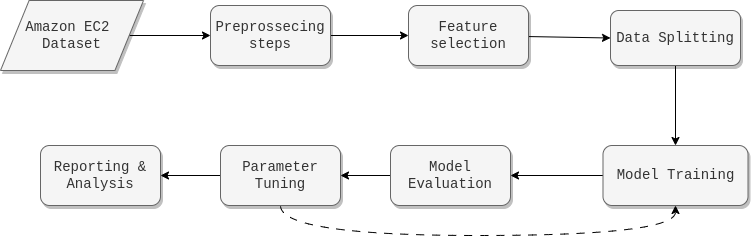

The diagram above was exported from draw.io. Its source (the exported page's mxGraphModel, read from the mxfile embedded in the PNG):
<mxGraphModel dx="1096" dy="2515" grid="1" gridSize="10" guides="1" tooltips="1" connect="1" arrows="1" fold="1" page="1" pageScale="1" pageWidth="1100" pageHeight="850" background="none" math="0" shadow="1">
  <root>
    <mxCell id="0" />
    <mxCell id="1" parent="0" />
    <mxCell id="43" style="edgeStyle=none;html=1;exitX=1;exitY=0.5;exitDx=0;exitDy=0;entryX=0;entryY=0.5;entryDx=0;entryDy=0;fontSize=13;" edge="1" parent="1" source="35" target="37">
      <mxGeometry relative="1" as="geometry" />
    </mxCell>
    <mxCell id="35" value="Amazon EC2&amp;nbsp;&lt;br&gt;Dataset" style="shape=parallelogram;perimeter=parallelogramPerimeter;whiteSpace=wrap;html=1;rounded=0;shadow=1;labelBackgroundColor=none;strokeWidth=1;fontFamily=Courier New;fontSize=14;align=center;labelBorderColor=none;swimlaneLine=0;fillColor=#f5f5f5;strokeColor=#666666;fontColor=#333333;" vertex="1" parent="1">
      <mxGeometry x="140" y="-1495" width="143" height="70" as="geometry" />
    </mxCell>
    <mxCell id="44" style="edgeStyle=none;html=1;exitX=1;exitY=0.5;exitDx=0;exitDy=0;entryX=0;entryY=0.5;entryDx=0;entryDy=0;fontSize=13;" edge="1" parent="1" source="37" target="38">
      <mxGeometry relative="1" as="geometry" />
    </mxCell>
    <mxCell id="37" value="Preprossecing&lt;br&gt;steps" style="rounded=1;whiteSpace=wrap;html=1;shadow=1;labelBackgroundColor=none;strokeWidth=1;fontFamily=Courier New;fontSize=14;align=center;shape=label;perimeter=rectanglePerimeter;labelBorderColor=none;swimlaneLine=0;fillColor=#f5f5f5;strokeColor=#666666;fontColor=#333333;" vertex="1" parent="1">
      <mxGeometry x="350" y="-1490" width="120" height="60" as="geometry" />
    </mxCell>
    <mxCell id="46" style="edgeStyle=none;html=1;entryX=0;entryY=0.5;entryDx=0;entryDy=0;fontSize=13;" edge="1" parent="1" source="38" target="45">
      <mxGeometry relative="1" as="geometry" />
    </mxCell>
    <mxCell id="38" value="Feature selection" style="whiteSpace=wrap;html=1;fontSize=14;fontFamily=Courier New;fillColor=#f5f5f5;strokeColor=#666666;fontColor=#333333;rounded=1;shadow=1;labelBackgroundColor=none;strokeWidth=1;labelBorderColor=none;" vertex="1" parent="1">
      <mxGeometry x="548" y="-1490" width="120" height="60" as="geometry" />
    </mxCell>
    <mxCell id="49" value="" style="edgeStyle=none;html=1;fontSize=13;" edge="1" parent="1" source="45" target="48">
      <mxGeometry relative="1" as="geometry" />
    </mxCell>
    <mxCell id="45" value="Data Splitting" style="whiteSpace=wrap;html=1;fontSize=14;fontFamily=Courier New;fillColor=#f5f5f5;strokeColor=#666666;fontColor=#333333;rounded=1;shadow=1;labelBackgroundColor=none;strokeWidth=1;labelBorderColor=none;" vertex="1" parent="1">
      <mxGeometry x="750" y="-1485" width="130" height="55" as="geometry" />
    </mxCell>
    <mxCell id="51" value="" style="edgeStyle=none;html=1;fontSize=13;" edge="1" parent="1" source="48" target="50">
      <mxGeometry relative="1" as="geometry" />
    </mxCell>
    <mxCell id="48" value="Model Training" style="whiteSpace=wrap;html=1;fontSize=14;fontFamily=Courier New;fillColor=#f5f5f5;strokeColor=#666666;fontColor=#333333;rounded=1;shadow=1;labelBackgroundColor=none;strokeWidth=1;labelBorderColor=none;" vertex="1" parent="1">
      <mxGeometry x="742.5" y="-1350" width="145" height="60" as="geometry" />
    </mxCell>
    <mxCell id="53" style="edgeStyle=none;html=1;entryX=1;entryY=0.5;entryDx=0;entryDy=0;fontSize=13;" edge="1" parent="1" source="50" target="52">
      <mxGeometry relative="1" as="geometry" />
    </mxCell>
    <mxCell id="50" value="Model Evaluation" style="whiteSpace=wrap;html=1;fontSize=14;fontFamily=Courier New;fillColor=#f5f5f5;strokeColor=#666666;fontColor=#333333;rounded=1;shadow=1;labelBackgroundColor=none;strokeWidth=1;labelBorderColor=none;" vertex="1" parent="1">
      <mxGeometry x="530" y="-1350" width="120" height="60" as="geometry" />
    </mxCell>
    <mxCell id="55" style="edgeStyle=none;html=1;exitX=0;exitY=0.5;exitDx=0;exitDy=0;entryX=1;entryY=0.5;entryDx=0;entryDy=0;fontSize=13;" edge="1" parent="1" source="52" target="54">
      <mxGeometry relative="1" as="geometry" />
    </mxCell>
    <mxCell id="56" style="edgeStyle=orthogonalEdgeStyle;html=1;exitX=0.5;exitY=1;exitDx=0;exitDy=0;entryX=0.5;entryY=1;entryDx=0;entryDy=0;fontSize=13;curved=1;dashed=1;dashPattern=8 8;" edge="1" parent="1" source="52" target="48">
      <mxGeometry relative="1" as="geometry">
        <Array as="points">
          <mxPoint x="420" y="-1260" />
          <mxPoint x="815" y="-1260" />
        </Array>
      </mxGeometry>
    </mxCell>
    <mxCell id="52" value="Parameter Tuning" style="whiteSpace=wrap;html=1;fontSize=14;fontFamily=Courier New;fillColor=#f5f5f5;strokeColor=#666666;fontColor=#333333;rounded=1;shadow=1;labelBackgroundColor=none;strokeWidth=1;labelBorderColor=none;" vertex="1" parent="1">
      <mxGeometry x="360" y="-1350" width="120" height="60" as="geometry" />
    </mxCell>
    <mxCell id="54" value="Reporting &amp;amp;&lt;br&gt;Analysis" style="whiteSpace=wrap;html=1;fontSize=14;fontFamily=Courier New;fillColor=#f5f5f5;strokeColor=#666666;fontColor=#333333;rounded=1;shadow=1;labelBackgroundColor=none;strokeWidth=1;labelBorderColor=none;" vertex="1" parent="1">
      <mxGeometry x="180" y="-1350" width="120" height="60" as="geometry" />
    </mxCell>
  </root>
</mxGraphModel>